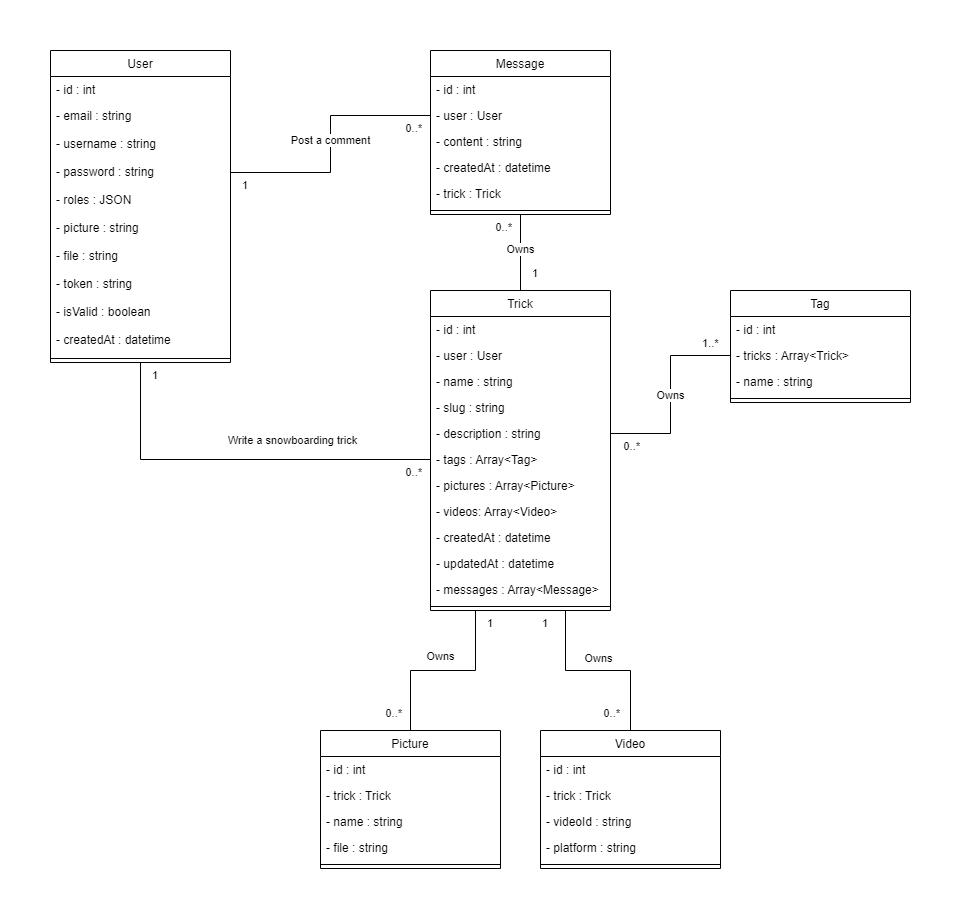

The diagram above was exported from draw.io. Its source (the exported page's mxGraphModel, read from the mxfile embedded in the PNG):
<mxGraphModel dx="1050" dy="669" grid="1" gridSize="10" guides="1" tooltips="1" connect="1" arrows="1" fold="1" page="1" pageScale="1" pageWidth="827" pageHeight="1169" math="0" shadow="0">
  <root>
    <mxCell id="0" />
    <mxCell id="1" parent="0" />
    <mxCell id="aIl7stzqnM2e7GM5QH62-1" value="User" style="swimlane;fontStyle=0;align=center;verticalAlign=top;childLayout=stackLayout;horizontal=1;startSize=26;horizontalStack=0;resizeParent=1;resizeLast=0;collapsible=1;marginBottom=0;rounded=0;shadow=0;strokeWidth=1;" parent="1" vertex="1">
      <mxGeometry x="100" y="160" width="180" height="312" as="geometry">
        <mxRectangle x="550" y="140" width="160" height="26" as="alternateBounds" />
      </mxGeometry>
    </mxCell>
    <mxCell id="aIl7stzqnM2e7GM5QH62-2" value="- id : int" style="text;align=left;verticalAlign=top;spacingLeft=4;spacingRight=4;overflow=hidden;rotatable=0;points=[[0,0.5],[1,0.5]];portConstraint=eastwest;" parent="aIl7stzqnM2e7GM5QH62-1" vertex="1">
      <mxGeometry y="26" width="180" height="26" as="geometry" />
    </mxCell>
    <mxCell id="aIl7stzqnM2e7GM5QH62-3" value="- email : string" style="text;align=left;verticalAlign=top;spacingLeft=4;spacingRight=4;overflow=hidden;rotatable=0;points=[[0,0.5],[1,0.5]];portConstraint=eastwest;rounded=0;shadow=0;html=0;" parent="aIl7stzqnM2e7GM5QH62-1" vertex="1">
      <mxGeometry y="52" width="180" height="28" as="geometry" />
    </mxCell>
    <mxCell id="aIl7stzqnM2e7GM5QH62-5" value="- username : string" style="text;align=left;verticalAlign=top;spacingLeft=4;spacingRight=4;overflow=hidden;rotatable=0;points=[[0,0.5],[1,0.5]];portConstraint=eastwest;rounded=0;shadow=0;html=0;" parent="aIl7stzqnM2e7GM5QH62-1" vertex="1">
      <mxGeometry y="80" width="180" height="28" as="geometry" />
    </mxCell>
    <mxCell id="aIl7stzqnM2e7GM5QH62-14" value="- password : string" style="text;align=left;verticalAlign=top;spacingLeft=4;spacingRight=4;overflow=hidden;rotatable=0;points=[[0,0.5],[1,0.5]];portConstraint=eastwest;rounded=0;shadow=0;html=0;" parent="aIl7stzqnM2e7GM5QH62-1" vertex="1">
      <mxGeometry y="108" width="180" height="28" as="geometry" />
    </mxCell>
    <mxCell id="5i9QkIADrbDihrb7-D9Y-2" value="- roles : JSON" style="text;align=left;verticalAlign=top;spacingLeft=4;spacingRight=4;overflow=hidden;rotatable=0;points=[[0,0.5],[1,0.5]];portConstraint=eastwest;rounded=0;shadow=0;html=0;" parent="aIl7stzqnM2e7GM5QH62-1" vertex="1">
      <mxGeometry y="136" width="180" height="28" as="geometry" />
    </mxCell>
    <mxCell id="aIl7stzqnM2e7GM5QH62-15" value="- picture : string" style="text;align=left;verticalAlign=top;spacingLeft=4;spacingRight=4;overflow=hidden;rotatable=0;points=[[0,0.5],[1,0.5]];portConstraint=eastwest;rounded=0;shadow=0;html=0;" parent="aIl7stzqnM2e7GM5QH62-1" vertex="1">
      <mxGeometry y="164" width="180" height="28" as="geometry" />
    </mxCell>
    <mxCell id="jLvWZ5qUBEexHge0GiA2-2" value="- file : string" style="text;align=left;verticalAlign=top;spacingLeft=4;spacingRight=4;overflow=hidden;rotatable=0;points=[[0,0.5],[1,0.5]];portConstraint=eastwest;rounded=0;shadow=0;html=0;" parent="aIl7stzqnM2e7GM5QH62-1" vertex="1">
      <mxGeometry y="192" width="180" height="28" as="geometry" />
    </mxCell>
    <mxCell id="5i9QkIADrbDihrb7-D9Y-37" value="- token : string" style="text;align=left;verticalAlign=top;spacingLeft=4;spacingRight=4;overflow=hidden;rotatable=0;points=[[0,0.5],[1,0.5]];portConstraint=eastwest;rounded=0;shadow=0;html=0;" parent="aIl7stzqnM2e7GM5QH62-1" vertex="1">
      <mxGeometry y="220" width="180" height="28" as="geometry" />
    </mxCell>
    <mxCell id="jLvWZ5qUBEexHge0GiA2-1" value="- isValid : boolean" style="text;align=left;verticalAlign=top;spacingLeft=4;spacingRight=4;overflow=hidden;rotatable=0;points=[[0,0.5],[1,0.5]];portConstraint=eastwest;rounded=0;shadow=0;html=0;" parent="aIl7stzqnM2e7GM5QH62-1" vertex="1">
      <mxGeometry y="248" width="180" height="28" as="geometry" />
    </mxCell>
    <mxCell id="5i9QkIADrbDihrb7-D9Y-35" value="- createdAt : datetime" style="text;align=left;verticalAlign=top;spacingLeft=4;spacingRight=4;overflow=hidden;rotatable=0;points=[[0,0.5],[1,0.5]];portConstraint=eastwest;rounded=0;shadow=0;html=0;" parent="aIl7stzqnM2e7GM5QH62-1" vertex="1">
      <mxGeometry y="276" width="180" height="28" as="geometry" />
    </mxCell>
    <mxCell id="aIl7stzqnM2e7GM5QH62-4" value="" style="line;html=1;strokeWidth=1;align=left;verticalAlign=middle;spacingTop=-1;spacingLeft=3;spacingRight=3;rotatable=0;labelPosition=right;points=[];portConstraint=eastwest;" parent="aIl7stzqnM2e7GM5QH62-1" vertex="1">
      <mxGeometry y="304" width="180" height="8" as="geometry" />
    </mxCell>
    <mxCell id="aIl7stzqnM2e7GM5QH62-6" value="Message" style="swimlane;fontStyle=0;align=center;verticalAlign=top;childLayout=stackLayout;horizontal=1;startSize=26;horizontalStack=0;resizeParent=1;resizeLast=0;collapsible=1;marginBottom=0;rounded=0;shadow=0;strokeWidth=1;" parent="1" vertex="1">
      <mxGeometry x="480" y="160" width="180" height="164" as="geometry">
        <mxRectangle x="550" y="140" width="160" height="26" as="alternateBounds" />
      </mxGeometry>
    </mxCell>
    <mxCell id="aIl7stzqnM2e7GM5QH62-7" value="- id : int" style="text;align=left;verticalAlign=top;spacingLeft=4;spacingRight=4;overflow=hidden;rotatable=0;points=[[0,0.5],[1,0.5]];portConstraint=eastwest;" parent="aIl7stzqnM2e7GM5QH62-6" vertex="1">
      <mxGeometry y="26" width="180" height="26" as="geometry" />
    </mxCell>
    <mxCell id="aIl7stzqnM2e7GM5QH62-21" value="- user : User" style="text;align=left;verticalAlign=top;spacingLeft=4;spacingRight=4;overflow=hidden;rotatable=0;points=[[0,0.5],[1,0.5]];portConstraint=eastwest;" parent="aIl7stzqnM2e7GM5QH62-6" vertex="1">
      <mxGeometry y="52" width="180" height="26" as="geometry" />
    </mxCell>
    <mxCell id="aIl7stzqnM2e7GM5QH62-22" value="- content : string" style="text;align=left;verticalAlign=top;spacingLeft=4;spacingRight=4;overflow=hidden;rotatable=0;points=[[0,0.5],[1,0.5]];portConstraint=eastwest;" parent="aIl7stzqnM2e7GM5QH62-6" vertex="1">
      <mxGeometry y="78" width="180" height="26" as="geometry" />
    </mxCell>
    <mxCell id="aIl7stzqnM2e7GM5QH62-23" value="- createdAt : datetime" style="text;align=left;verticalAlign=top;spacingLeft=4;spacingRight=4;overflow=hidden;rotatable=0;points=[[0,0.5],[1,0.5]];portConstraint=eastwest;" parent="aIl7stzqnM2e7GM5QH62-6" vertex="1">
      <mxGeometry y="104" width="180" height="26" as="geometry" />
    </mxCell>
    <mxCell id="YWtLEivo-KGFLqIQDvOG-1" value="- trick : Trick" style="text;align=left;verticalAlign=top;spacingLeft=4;spacingRight=4;overflow=hidden;rotatable=0;points=[[0,0.5],[1,0.5]];portConstraint=eastwest;" parent="aIl7stzqnM2e7GM5QH62-6" vertex="1">
      <mxGeometry y="130" width="180" height="26" as="geometry" />
    </mxCell>
    <mxCell id="aIl7stzqnM2e7GM5QH62-10" value="" style="line;html=1;strokeWidth=1;align=left;verticalAlign=middle;spacingTop=-1;spacingLeft=3;spacingRight=3;rotatable=0;labelPosition=right;points=[];portConstraint=eastwest;" parent="aIl7stzqnM2e7GM5QH62-6" vertex="1">
      <mxGeometry y="156" width="180" height="8" as="geometry" />
    </mxCell>
    <mxCell id="aIl7stzqnM2e7GM5QH62-11" value="Trick" style="swimlane;fontStyle=0;align=center;verticalAlign=top;childLayout=stackLayout;horizontal=1;startSize=26;horizontalStack=0;resizeParent=1;resizeLast=0;collapsible=1;marginBottom=0;rounded=0;shadow=0;strokeWidth=1;" parent="1" vertex="1">
      <mxGeometry x="480" y="400" width="180" height="320" as="geometry">
        <mxRectangle x="550" y="140" width="160" height="26" as="alternateBounds" />
      </mxGeometry>
    </mxCell>
    <mxCell id="aIl7stzqnM2e7GM5QH62-12" value="- id : int" style="text;align=left;verticalAlign=top;spacingLeft=4;spacingRight=4;overflow=hidden;rotatable=0;points=[[0,0.5],[1,0.5]];portConstraint=eastwest;" parent="aIl7stzqnM2e7GM5QH62-11" vertex="1">
      <mxGeometry y="26" width="180" height="26" as="geometry" />
    </mxCell>
    <mxCell id="5i9QkIADrbDihrb7-D9Y-1" value="- user : User" style="text;align=left;verticalAlign=top;spacingLeft=4;spacingRight=4;overflow=hidden;rotatable=0;points=[[0,0.5],[1,0.5]];portConstraint=eastwest;" parent="aIl7stzqnM2e7GM5QH62-11" vertex="1">
      <mxGeometry y="52" width="180" height="26" as="geometry" />
    </mxCell>
    <mxCell id="aIl7stzqnM2e7GM5QH62-26" value="- name : string" style="text;align=left;verticalAlign=top;spacingLeft=4;spacingRight=4;overflow=hidden;rotatable=0;points=[[0,0.5],[1,0.5]];portConstraint=eastwest;" parent="aIl7stzqnM2e7GM5QH62-11" vertex="1">
      <mxGeometry y="78" width="180" height="26" as="geometry" />
    </mxCell>
    <mxCell id="aIl7stzqnM2e7GM5QH62-27" value="- slug : string" style="text;align=left;verticalAlign=top;spacingLeft=4;spacingRight=4;overflow=hidden;rotatable=0;points=[[0,0.5],[1,0.5]];portConstraint=eastwest;" parent="aIl7stzqnM2e7GM5QH62-11" vertex="1">
      <mxGeometry y="104" width="180" height="26" as="geometry" />
    </mxCell>
    <mxCell id="aIl7stzqnM2e7GM5QH62-28" value="- description : string" style="text;align=left;verticalAlign=top;spacingLeft=4;spacingRight=4;overflow=hidden;rotatable=0;points=[[0,0.5],[1,0.5]];portConstraint=eastwest;" parent="aIl7stzqnM2e7GM5QH62-11" vertex="1">
      <mxGeometry y="130" width="180" height="26" as="geometry" />
    </mxCell>
    <mxCell id="aIl7stzqnM2e7GM5QH62-29" value="- tags : Array&lt;Tag&gt;" style="text;align=left;verticalAlign=top;spacingLeft=4;spacingRight=4;overflow=hidden;rotatable=0;points=[[0,0.5],[1,0.5]];portConstraint=eastwest;" parent="aIl7stzqnM2e7GM5QH62-11" vertex="1">
      <mxGeometry y="156" width="180" height="26" as="geometry" />
    </mxCell>
    <mxCell id="5i9QkIADrbDihrb7-D9Y-24" value="- pictures : Array&lt;Picture&gt;" style="text;align=left;verticalAlign=top;spacingLeft=4;spacingRight=4;overflow=hidden;rotatable=0;points=[[0,0.5],[1,0.5]];portConstraint=eastwest;" parent="aIl7stzqnM2e7GM5QH62-11" vertex="1">
      <mxGeometry y="182" width="180" height="26" as="geometry" />
    </mxCell>
    <mxCell id="5i9QkIADrbDihrb7-D9Y-25" value="- videos: Array&lt;Video&gt;" style="text;align=left;verticalAlign=top;spacingLeft=4;spacingRight=4;overflow=hidden;rotatable=0;points=[[0,0.5],[1,0.5]];portConstraint=eastwest;" parent="aIl7stzqnM2e7GM5QH62-11" vertex="1">
      <mxGeometry y="208" width="180" height="26" as="geometry" />
    </mxCell>
    <mxCell id="aIl7stzqnM2e7GM5QH62-30" value="- createdAt : datetime" style="text;align=left;verticalAlign=top;spacingLeft=4;spacingRight=4;overflow=hidden;rotatable=0;points=[[0,0.5],[1,0.5]];portConstraint=eastwest;" parent="aIl7stzqnM2e7GM5QH62-11" vertex="1">
      <mxGeometry y="234" width="180" height="26" as="geometry" />
    </mxCell>
    <mxCell id="aIl7stzqnM2e7GM5QH62-31" value="- updatedAt : datetime" style="text;align=left;verticalAlign=top;spacingLeft=4;spacingRight=4;overflow=hidden;rotatable=0;points=[[0,0.5],[1,0.5]];portConstraint=eastwest;" parent="aIl7stzqnM2e7GM5QH62-11" vertex="1">
      <mxGeometry y="260" width="180" height="26" as="geometry" />
    </mxCell>
    <mxCell id="aIl7stzqnM2e7GM5QH62-32" value="- messages : Array&lt;Message&gt;" style="text;align=left;verticalAlign=top;spacingLeft=4;spacingRight=4;overflow=hidden;rotatable=0;points=[[0,0.5],[1,0.5]];portConstraint=eastwest;" parent="aIl7stzqnM2e7GM5QH62-11" vertex="1">
      <mxGeometry y="286" width="180" height="26" as="geometry" />
    </mxCell>
    <mxCell id="aIl7stzqnM2e7GM5QH62-13" value="" style="line;html=1;strokeWidth=1;align=left;verticalAlign=middle;spacingTop=-1;spacingLeft=3;spacingRight=3;rotatable=0;labelPosition=right;points=[];portConstraint=eastwest;" parent="aIl7stzqnM2e7GM5QH62-11" vertex="1">
      <mxGeometry y="312" width="180" height="8" as="geometry" />
    </mxCell>
    <mxCell id="aIl7stzqnM2e7GM5QH62-33" value="Post a comment" style="endArrow=none;html=1;endSize=12;startArrow=none;startSize=14;startFill=0;edgeStyle=orthogonalEdgeStyle;rounded=0;exitX=1;exitY=0.5;exitDx=0;exitDy=0;endFill=0;entryX=0;entryY=0.5;entryDx=0;entryDy=0;" parent="1" source="aIl7stzqnM2e7GM5QH62-14" target="aIl7stzqnM2e7GM5QH62-21" edge="1">
      <mxGeometry x="0.0272" relative="1" as="geometry">
        <mxPoint x="310" y="380" as="sourcePoint" />
        <mxPoint x="400" y="220" as="targetPoint" />
        <mxPoint as="offset" />
      </mxGeometry>
    </mxCell>
    <mxCell id="aIl7stzqnM2e7GM5QH62-34" value="1" style="edgeLabel;resizable=0;html=1;align=left;verticalAlign=top;" parent="aIl7stzqnM2e7GM5QH62-33" connectable="0" vertex="1">
      <mxGeometry x="-1" relative="1" as="geometry">
        <mxPoint x="10" as="offset" />
      </mxGeometry>
    </mxCell>
    <mxCell id="aIl7stzqnM2e7GM5QH62-35" value="0..*" style="edgeLabel;resizable=0;html=1;align=right;verticalAlign=top;" parent="aIl7stzqnM2e7GM5QH62-33" connectable="0" vertex="1">
      <mxGeometry x="1" relative="1" as="geometry">
        <mxPoint x="-8" as="offset" />
      </mxGeometry>
    </mxCell>
    <mxCell id="aIl7stzqnM2e7GM5QH62-36" value="Write a snowboarding trick" style="endArrow=none;html=1;endSize=12;startArrow=none;startSize=14;startFill=0;edgeStyle=orthogonalEdgeStyle;rounded=0;exitX=0.5;exitY=1;exitDx=0;exitDy=0;endFill=0;entryX=0;entryY=0.5;entryDx=0;entryDy=0;" parent="1" source="aIl7stzqnM2e7GM5QH62-1" target="aIl7stzqnM2e7GM5QH62-29" edge="1">
      <mxGeometry x="0.2869" y="19" relative="1" as="geometry">
        <mxPoint x="180" y="600.5" as="sourcePoint" />
        <mxPoint x="380" y="600.5" as="targetPoint" />
        <mxPoint as="offset" />
      </mxGeometry>
    </mxCell>
    <mxCell id="aIl7stzqnM2e7GM5QH62-37" value="1" style="edgeLabel;resizable=0;html=1;align=left;verticalAlign=top;" parent="aIl7stzqnM2e7GM5QH62-36" connectable="0" vertex="1">
      <mxGeometry x="-1" relative="1" as="geometry">
        <mxPoint x="10" as="offset" />
      </mxGeometry>
    </mxCell>
    <mxCell id="aIl7stzqnM2e7GM5QH62-38" value="0..*" style="edgeLabel;resizable=0;html=1;align=right;verticalAlign=top;" parent="aIl7stzqnM2e7GM5QH62-36" connectable="0" vertex="1">
      <mxGeometry x="1" relative="1" as="geometry">
        <mxPoint x="-8" as="offset" />
      </mxGeometry>
    </mxCell>
    <mxCell id="aIl7stzqnM2e7GM5QH62-39" value="Owns" style="endArrow=none;html=1;endSize=12;startArrow=none;startSize=14;startFill=0;edgeStyle=orthogonalEdgeStyle;rounded=0;exitX=0.5;exitY=0;exitDx=0;exitDy=0;endFill=0;entryX=0.5;entryY=1;entryDx=0;entryDy=0;" parent="1" source="aIl7stzqnM2e7GM5QH62-11" target="aIl7stzqnM2e7GM5QH62-6" edge="1">
      <mxGeometry x="0.0769" relative="1" as="geometry">
        <mxPoint x="290" y="282" as="sourcePoint" />
        <mxPoint x="490" y="282" as="targetPoint" />
        <mxPoint as="offset" />
      </mxGeometry>
    </mxCell>
    <mxCell id="aIl7stzqnM2e7GM5QH62-40" value="1" style="edgeLabel;resizable=0;html=1;align=left;verticalAlign=top;" parent="aIl7stzqnM2e7GM5QH62-39" connectable="0" vertex="1">
      <mxGeometry x="-1" relative="1" as="geometry">
        <mxPoint x="10" y="-30" as="offset" />
      </mxGeometry>
    </mxCell>
    <mxCell id="aIl7stzqnM2e7GM5QH62-41" value="0..*" style="edgeLabel;resizable=0;html=1;align=right;verticalAlign=top;" parent="aIl7stzqnM2e7GM5QH62-39" connectable="0" vertex="1">
      <mxGeometry x="1" relative="1" as="geometry">
        <mxPoint x="-8" as="offset" />
      </mxGeometry>
    </mxCell>
    <mxCell id="5i9QkIADrbDihrb7-D9Y-3" value="Picture" style="swimlane;fontStyle=0;align=center;verticalAlign=top;childLayout=stackLayout;horizontal=1;startSize=26;horizontalStack=0;resizeParent=1;resizeLast=0;collapsible=1;marginBottom=0;rounded=0;shadow=0;strokeWidth=1;" parent="1" vertex="1">
      <mxGeometry x="370" y="840" width="180" height="138" as="geometry">
        <mxRectangle x="550" y="140" width="160" height="26" as="alternateBounds" />
      </mxGeometry>
    </mxCell>
    <mxCell id="5i9QkIADrbDihrb7-D9Y-4" value="- id : int" style="text;align=left;verticalAlign=top;spacingLeft=4;spacingRight=4;overflow=hidden;rotatable=0;points=[[0,0.5],[1,0.5]];portConstraint=eastwest;" parent="5i9QkIADrbDihrb7-D9Y-3" vertex="1">
      <mxGeometry y="26" width="180" height="26" as="geometry" />
    </mxCell>
    <mxCell id="5i9QkIADrbDihrb7-D9Y-16" value="- trick : Trick" style="text;align=left;verticalAlign=top;spacingLeft=4;spacingRight=4;overflow=hidden;rotatable=0;points=[[0,0.5],[1,0.5]];portConstraint=eastwest;" parent="5i9QkIADrbDihrb7-D9Y-3" vertex="1">
      <mxGeometry y="52" width="180" height="26" as="geometry" />
    </mxCell>
    <mxCell id="jLvWZ5qUBEexHge0GiA2-3" value="- name : string" style="text;align=left;verticalAlign=top;spacingLeft=4;spacingRight=4;overflow=hidden;rotatable=0;points=[[0,0.5],[1,0.5]];portConstraint=eastwest;" parent="5i9QkIADrbDihrb7-D9Y-3" vertex="1">
      <mxGeometry y="78" width="180" height="26" as="geometry" />
    </mxCell>
    <mxCell id="5i9QkIADrbDihrb7-D9Y-5" value="- file : string" style="text;align=left;verticalAlign=top;spacingLeft=4;spacingRight=4;overflow=hidden;rotatable=0;points=[[0,0.5],[1,0.5]];portConstraint=eastwest;" parent="5i9QkIADrbDihrb7-D9Y-3" vertex="1">
      <mxGeometry y="104" width="180" height="26" as="geometry" />
    </mxCell>
    <mxCell id="5i9QkIADrbDihrb7-D9Y-10" value="" style="line;html=1;strokeWidth=1;align=left;verticalAlign=middle;spacingTop=-1;spacingLeft=3;spacingRight=3;rotatable=0;labelPosition=right;points=[];portConstraint=eastwest;" parent="5i9QkIADrbDihrb7-D9Y-3" vertex="1">
      <mxGeometry y="130" width="180" height="8" as="geometry" />
    </mxCell>
    <mxCell id="5i9QkIADrbDihrb7-D9Y-11" value="Video" style="swimlane;fontStyle=0;align=center;verticalAlign=top;childLayout=stackLayout;horizontal=1;startSize=26;horizontalStack=0;resizeParent=1;resizeLast=0;collapsible=1;marginBottom=0;rounded=0;shadow=0;strokeWidth=1;" parent="1" vertex="1">
      <mxGeometry x="590" y="840" width="180" height="138" as="geometry">
        <mxRectangle x="550" y="140" width="160" height="26" as="alternateBounds" />
      </mxGeometry>
    </mxCell>
    <mxCell id="5i9QkIADrbDihrb7-D9Y-12" value="- id : int" style="text;align=left;verticalAlign=top;spacingLeft=4;spacingRight=4;overflow=hidden;rotatable=0;points=[[0,0.5],[1,0.5]];portConstraint=eastwest;" parent="5i9QkIADrbDihrb7-D9Y-11" vertex="1">
      <mxGeometry y="26" width="180" height="26" as="geometry" />
    </mxCell>
    <mxCell id="5i9QkIADrbDihrb7-D9Y-17" value="- trick : Trick" style="text;align=left;verticalAlign=top;spacingLeft=4;spacingRight=4;overflow=hidden;rotatable=0;points=[[0,0.5],[1,0.5]];portConstraint=eastwest;" parent="5i9QkIADrbDihrb7-D9Y-11" vertex="1">
      <mxGeometry y="52" width="180" height="26" as="geometry" />
    </mxCell>
    <mxCell id="jLvWZ5qUBEexHge0GiA2-4" value="- videoId : string" style="text;align=left;verticalAlign=top;spacingLeft=4;spacingRight=4;overflow=hidden;rotatable=0;points=[[0,0.5],[1,0.5]];portConstraint=eastwest;" parent="5i9QkIADrbDihrb7-D9Y-11" vertex="1">
      <mxGeometry y="78" width="180" height="26" as="geometry" />
    </mxCell>
    <mxCell id="AXa_DLiVemtdTAmOGPZm-1" value="- platform : string" style="text;align=left;verticalAlign=top;spacingLeft=4;spacingRight=4;overflow=hidden;rotatable=0;points=[[0,0.5],[1,0.5]];portConstraint=eastwest;" vertex="1" parent="5i9QkIADrbDihrb7-D9Y-11">
      <mxGeometry y="104" width="180" height="26" as="geometry" />
    </mxCell>
    <mxCell id="5i9QkIADrbDihrb7-D9Y-14" value="" style="line;html=1;strokeWidth=1;align=left;verticalAlign=middle;spacingTop=-1;spacingLeft=3;spacingRight=3;rotatable=0;labelPosition=right;points=[];portConstraint=eastwest;" parent="5i9QkIADrbDihrb7-D9Y-11" vertex="1">
      <mxGeometry y="130" width="180" height="8" as="geometry" />
    </mxCell>
    <mxCell id="5i9QkIADrbDihrb7-D9Y-18" value="Owns" style="endArrow=none;html=1;endSize=12;startArrow=none;startSize=14;startFill=0;edgeStyle=orthogonalEdgeStyle;rounded=0;exitX=0.25;exitY=1;exitDx=0;exitDy=0;endFill=0;entryX=0.5;entryY=0;entryDx=0;entryDy=0;" parent="1" source="aIl7stzqnM2e7GM5QH62-11" target="5i9QkIADrbDihrb7-D9Y-3" edge="1">
      <mxGeometry x="0.0318" y="-14" relative="1" as="geometry">
        <mxPoint x="200" y="360" as="sourcePoint" />
        <mxPoint x="490" y="659" as="targetPoint" />
        <mxPoint as="offset" />
      </mxGeometry>
    </mxCell>
    <mxCell id="5i9QkIADrbDihrb7-D9Y-19" value="1" style="edgeLabel;resizable=0;html=1;align=left;verticalAlign=top;" parent="5i9QkIADrbDihrb7-D9Y-18" connectable="0" vertex="1">
      <mxGeometry x="-1" relative="1" as="geometry">
        <mxPoint x="10" as="offset" />
      </mxGeometry>
    </mxCell>
    <mxCell id="5i9QkIADrbDihrb7-D9Y-20" value="0..*" style="edgeLabel;resizable=0;html=1;align=right;verticalAlign=top;" parent="5i9QkIADrbDihrb7-D9Y-18" connectable="0" vertex="1">
      <mxGeometry x="1" relative="1" as="geometry">
        <mxPoint x="-8" y="-30" as="offset" />
      </mxGeometry>
    </mxCell>
    <mxCell id="5i9QkIADrbDihrb7-D9Y-21" value="Owns" style="endArrow=none;html=1;endSize=12;startArrow=none;startSize=14;startFill=0;edgeStyle=orthogonalEdgeStyle;rounded=0;exitX=0.75;exitY=1;exitDx=0;exitDy=0;endFill=0;entryX=0.5;entryY=0;entryDx=0;entryDy=0;" parent="1" source="aIl7stzqnM2e7GM5QH62-11" target="5i9QkIADrbDihrb7-D9Y-11" edge="1">
      <mxGeometry y="12" relative="1" as="geometry">
        <mxPoint x="535" y="758" as="sourcePoint" />
        <mxPoint x="470" y="850" as="targetPoint" />
        <mxPoint as="offset" />
      </mxGeometry>
    </mxCell>
    <mxCell id="5i9QkIADrbDihrb7-D9Y-22" value="1" style="edgeLabel;resizable=0;html=1;align=left;verticalAlign=top;" parent="5i9QkIADrbDihrb7-D9Y-21" connectable="0" vertex="1">
      <mxGeometry x="-1" relative="1" as="geometry">
        <mxPoint x="-25" as="offset" />
      </mxGeometry>
    </mxCell>
    <mxCell id="5i9QkIADrbDihrb7-D9Y-23" value="0..*" style="edgeLabel;resizable=0;html=1;align=right;verticalAlign=top;" parent="5i9QkIADrbDihrb7-D9Y-21" connectable="0" vertex="1">
      <mxGeometry x="1" relative="1" as="geometry">
        <mxPoint x="-10" y="-30" as="offset" />
      </mxGeometry>
    </mxCell>
    <mxCell id="5i9QkIADrbDihrb7-D9Y-26" value="Tag" style="swimlane;fontStyle=0;align=center;verticalAlign=top;childLayout=stackLayout;horizontal=1;startSize=26;horizontalStack=0;resizeParent=1;resizeLast=0;collapsible=1;marginBottom=0;rounded=0;shadow=0;strokeWidth=1;" parent="1" vertex="1">
      <mxGeometry x="780" y="400" width="180" height="112" as="geometry">
        <mxRectangle x="550" y="140" width="160" height="26" as="alternateBounds" />
      </mxGeometry>
    </mxCell>
    <mxCell id="5i9QkIADrbDihrb7-D9Y-27" value="- id : int" style="text;align=left;verticalAlign=top;spacingLeft=4;spacingRight=4;overflow=hidden;rotatable=0;points=[[0,0.5],[1,0.5]];portConstraint=eastwest;" parent="5i9QkIADrbDihrb7-D9Y-26" vertex="1">
      <mxGeometry y="26" width="180" height="26" as="geometry" />
    </mxCell>
    <mxCell id="5i9QkIADrbDihrb7-D9Y-28" value="- tricks : Array&lt;Trick&gt;" style="text;align=left;verticalAlign=top;spacingLeft=4;spacingRight=4;overflow=hidden;rotatable=0;points=[[0,0.5],[1,0.5]];portConstraint=eastwest;" parent="5i9QkIADrbDihrb7-D9Y-26" vertex="1">
      <mxGeometry y="52" width="180" height="26" as="geometry" />
    </mxCell>
    <mxCell id="5i9QkIADrbDihrb7-D9Y-29" value="- name : string" style="text;align=left;verticalAlign=top;spacingLeft=4;spacingRight=4;overflow=hidden;rotatable=0;points=[[0,0.5],[1,0.5]];portConstraint=eastwest;" parent="5i9QkIADrbDihrb7-D9Y-26" vertex="1">
      <mxGeometry y="78" width="180" height="26" as="geometry" />
    </mxCell>
    <mxCell id="5i9QkIADrbDihrb7-D9Y-30" value="" style="line;html=1;strokeWidth=1;align=left;verticalAlign=middle;spacingTop=-1;spacingLeft=3;spacingRight=3;rotatable=0;labelPosition=right;points=[];portConstraint=eastwest;" parent="5i9QkIADrbDihrb7-D9Y-26" vertex="1">
      <mxGeometry y="104" width="180" height="8" as="geometry" />
    </mxCell>
    <mxCell id="5i9QkIADrbDihrb7-D9Y-31" value="Owns" style="endArrow=none;html=1;endSize=12;startArrow=none;startSize=14;startFill=0;edgeStyle=orthogonalEdgeStyle;rounded=0;exitX=0;exitY=0.5;exitDx=0;exitDy=0;endFill=0;entryX=1;entryY=0.5;entryDx=0;entryDy=0;" parent="1" source="5i9QkIADrbDihrb7-D9Y-28" target="aIl7stzqnM2e7GM5QH62-28" edge="1">
      <mxGeometry x="0.0101" relative="1" as="geometry">
        <mxPoint x="580" y="435" as="sourcePoint" />
        <mxPoint x="580" y="308" as="targetPoint" />
        <mxPoint as="offset" />
      </mxGeometry>
    </mxCell>
    <mxCell id="5i9QkIADrbDihrb7-D9Y-32" value="1..*" style="edgeLabel;resizable=0;html=1;align=left;verticalAlign=top;" parent="5i9QkIADrbDihrb7-D9Y-31" connectable="0" vertex="1">
      <mxGeometry x="-1" relative="1" as="geometry">
        <mxPoint x="-30" y="-25" as="offset" />
      </mxGeometry>
    </mxCell>
    <mxCell id="5i9QkIADrbDihrb7-D9Y-33" value="0..*" style="edgeLabel;resizable=0;html=1;align=right;verticalAlign=top;" parent="5i9QkIADrbDihrb7-D9Y-31" connectable="0" vertex="1">
      <mxGeometry x="1" relative="1" as="geometry">
        <mxPoint x="30" as="offset" />
      </mxGeometry>
    </mxCell>
  </root>
</mxGraphModel>